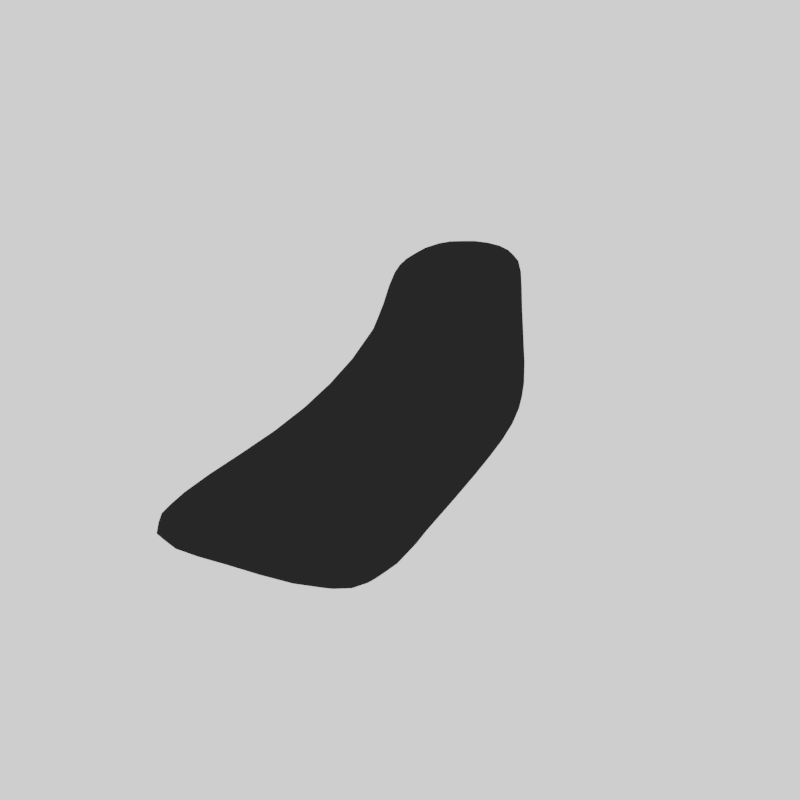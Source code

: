 # Source: shoe.blend  (saved by Blender 2.90.8; exported with 4.5.12 LTS)
import bpy
from mathutils import Matrix  # noqa: F401  (used for matrix-valued properties, if any)

bpy.ops.wm.read_factory_settings(use_empty=True)
scene = bpy.context.scene
scene.name = 'Scene'

# ---- materials (node trees are filled in below, after node groups)
mat_skin = bpy.data.materials.new('skin')
mat_skin.alpha_threshold = 0.0
mat_skin.roughness = 0.5
mat_skin.specular_intensity = 0.0
mat_pants = bpy.data.materials.new('Pants')
mat_shirt = bpy.data.materials.new('Shirt')
mat_shirtsleeves = bpy.data.materials.new('ShirtSleeves')
mat_boots = bpy.data.materials.new('Boots')

# ---- material node trees
mat_skin.use_nodes = True; mat_skin.node_tree.nodes.clear()
_N = mat_skin.node_tree.nodes; _L = mat_skin.node_tree.links
n0 = _N.new('ShaderNodeOutputMaterial'); n0.name = 'Material Output'; n0.location = (300, 300)
n1 = _N.new('ShaderNodeBsdfDiffuse'); n1.name = 'Diffuse BSDF'; n1.location = (10, 300)
n2 = _N.new('ShaderNodeRGB'); n2.name = 'RGB'; n2.location = (-180, 300)
n2.outputs[0].default_value = (0.5, 0.3056, 0.1893, 1.0)
_L.new(n1.outputs[0], n0.inputs[0])
_L.new(n2.outputs[0], n1.inputs[0])
n0.is_active_output = True
mat_pants.use_nodes = True; mat_pants.node_tree.nodes.clear()
_N = mat_pants.node_tree.nodes; _L = mat_pants.node_tree.links
n0 = _N.new('ShaderNodeBsdfPrincipled'); n0.name = 'Principled BSDF'; n0.location = (10, 300)
n0.distribution = 'GGX'
n0.subsurface_method = 'BURLEY'
n0.inputs[0].default_value = (0.7991, 0.2122, 0.08438, 1.0)
n0.inputs[3].default_value = 1.45
n0.inputs[27].default_value = (0.0, 0.0, 0.0, 1.0)
n0.inputs[28].default_value = 1.0
n1 = _N.new('ShaderNodeOutputMaterial'); n1.name = 'Material Output'; n1.location = (300, 300)
_L.new(n0.outputs[0], n1.inputs[0])
n1.is_active_output = True
mat_shirt.use_nodes = True; mat_shirt.node_tree.nodes.clear()
_N = mat_shirt.node_tree.nodes; _L = mat_shirt.node_tree.links
n0 = _N.new('ShaderNodeBsdfPrincipled'); n0.name = 'Principled BSDF'; n0.location = (10, 300)
n0.distribution = 'GGX'
n0.subsurface_method = 'BURLEY'
n0.inputs[0].default_value = (0.7991, 0.2122, 0.08438, 1.0)
n0.inputs[3].default_value = 1.45
n0.inputs[27].default_value = (0.0, 0.0, 0.0, 1.0)
n0.inputs[28].default_value = 1.0
n1 = _N.new('ShaderNodeOutputMaterial'); n1.name = 'Material Output'; n1.location = (300, 300)
_L.new(n0.outputs[0], n1.inputs[0])
n1.is_active_output = True
mat_shirtsleeves.use_nodes = True; mat_shirtsleeves.node_tree.nodes.clear()
_N = mat_shirtsleeves.node_tree.nodes; _L = mat_shirtsleeves.node_tree.links
n0 = _N.new('ShaderNodeBsdfPrincipled'); n0.name = 'Principled BSDF'; n0.location = (10, 300)
n0.distribution = 'GGX'
n0.subsurface_method = 'BURLEY'
n0.inputs[0].default_value = (0.04445, 0.04445, 0.04445, 1.0)
n0.inputs[3].default_value = 1.45
n0.inputs[27].default_value = (0.0, 0.0, 0.0, 1.0)
n0.inputs[28].default_value = 1.0
n1 = _N.new('ShaderNodeOutputMaterial'); n1.name = 'Material Output'; n1.location = (300, 300)
_L.new(n0.outputs[0], n1.inputs[0])
n1.is_active_output = True
mat_boots.use_nodes = True; mat_boots.node_tree.nodes.clear()
_N = mat_boots.node_tree.nodes; _L = mat_boots.node_tree.links
n0 = _N.new('ShaderNodeBsdfPrincipled'); n0.name = 'Principled BSDF'; n0.location = (10, 300)
n0.distribution = 'GGX'
n0.subsurface_method = 'BURLEY'
n0.inputs[0].default_value = (0.01885, 0.01885, 0.01885, 1.0)
n0.inputs[3].default_value = 1.45
n0.inputs[13].default_value = 0.0
n0.inputs[27].default_value = (0.0, 0.0, 0.0, 1.0)
n0.inputs[28].default_value = 1.0
n1 = _N.new('ShaderNodeOutputMaterial'); n1.name = 'Material Output'; n1.location = (300, 300)
_L.new(n0.outputs[0], n1.inputs[0])
n1.is_active_output = True

# ---- world
world_world = bpy.data.worlds.new('World'); scene.world = world_world
world_world.color = (1.0, 1.0, 1.0)
world_world.use_sun_shadow = False
world_world.sun_shadow_jitter_overblur = 0.0
world_world.cycles.sampling_method = 'MANUAL'
world_world.light_settings.ao_factor = 0.5

# ---- meshes
me_basemesh_male_001 = bpy.data.meshes.new('basemesh_male.001')
me_basemesh_male_001.from_pydata([(0.2659, -0.1957, -0.001797), (0.2659, -0.1984, 0.03637), (0.2433, 0.1236, -0.002809), (0.2433, 0.1236, 0.08376), (0.4353, -0.151, -0.002809), (0.4172, -0.1452, 0.03454), (0.3589, 0.1257, -0.002809), (0.3408, 0.1257, 0.08294), (0.2598, -0.05771, -0.002809), (0.2792, -0.07069, 0.04252), (0.411, -0.05771, -0.002809), (0.3929, -0.05385, 0.05164), (0.282, 0.02855, 0.08911), (0.3978, 0.02613, -0.002809), (0.2598, 0.02613, -0.002809), (0.3568, 0.04356, 0.08829), (0.3053, 0.1625, -0.008779), (0.2966, 0.1625, 0.07739), (0.3264, -0.167, -0.002809), (0.3177, -0.1696, 0.03497), (0.3177, -0.05385, 0.05207), (0.3264, -0.05771, -0.002809), (0.3264, 0.02613, -0.002809), (0.3177, 0.01201, 0.08872), (0.2684, 0.03563, 0.1258), (0.2555, 0.1394, 0.1174), (0.2925, 0.1649, 0.1217), (0.3447, 0.1273, 0.1279), (0.3581, 0.05076, 0.1299), (0.3061, 0.02507, 0.1301)], [], [(14, 12, 3, 2), (16, 17, 7, 6), (10, 11, 5, 4), (18, 19, 1, 0), (21, 10, 4, 18), (20, 9, 1, 19), (23, 12, 9, 20), (22, 13, 10, 21), (13, 15, 11, 10), (0, 1, 9, 8), (6, 7, 15, 13), (16, 6, 13, 22), (12, 23, 29, 24), (8, 9, 12, 14), (23, 15, 28, 29), (2, 16, 22, 14), (14, 22, 21, 8), (15, 23, 20, 11), (11, 20, 19, 5), (8, 21, 18, 0), (4, 5, 19, 18), (2, 3, 17, 16), (26, 25, 24, 29), (27, 26, 29, 28), (3, 12, 24, 25), (17, 3, 25, 26), (7, 17, 26, 27), (15, 7, 27, 28)])
me_basemesh_male_001.polygons.foreach_set('material_index', [4, 4, 4, 4, 4, 4, 4, 4, 4, 4, 4, 4, 4, 4, 4, 4, 4, 4, 4, 4, 4, 4, 4, 4, 4, 4, 4, 4])
_uv = me_basemesh_male_001.uv_layers.new(name='UVMap')
_uv.uv.foreach_set('vector', [0.375, 0.1875, 0.625, 0.1875, 0.625, 0.25, 0.375, 0.25, 0.375, 0.375, 0.625, 0.375, 0.625, 0.5, 0.375, 0.5, 0.375, 0.625, 0.625, 0.625, 0.625, 0.75, 0.375, 0.75, 0.375, 0.875, 0.625, 0.875, 0.625, 1.0, 0.375, 1.0, 0.25, 0.625, 0.375, 0.625, 0.375, 0.75, 0.25, 0.75, 0.75, 0.625, 0.875, 0.625, 0.875, 0.75, 0.75, 0.75, 0.75, 0.5625, 0.875, 0.5625, 0.875, 0.625, 0.75, 0.625, 0.25, 0.5625, 0.375, 0.5625, 0.375, 0.625, 0.25, 0.625, 0.375, 0.5625, 0.625, 0.5625, 0.625, 0.625, 0.375, 0.625, 0.375, 0.0, 0.625, 0.0, 0.625, 0.125, 0.375, 0.125, 0.375, 0.5, 0.625, 0.5, 0.625, 0.5625, 0.375, 0.5625, 0.25, 0.5, 0.375, 0.5, 0.375, 0.5625, 0.25, 0.5625, 0.875, 0.5625, 0.75, 0.5625, 0.75, 0.5625, 0.875, 0.5625, 0.375, 0.125, 0.625, 0.125, 0.625, 0.1875, 0.375, 0.1875, 0.75, 0.5625, 0.625, 0.5625, 0.625, 0.5625, 0.75, 0.5625, 0.125, 0.5, 0.25, 0.5, 0.25, 0.5625, 0.125, 0.5625, 0.125, 0.5625, 0.25, 0.5625, 0.25, 0.625, 0.125, 0.625, 0.625, 0.5625, 0.75, 0.5625, 0.75, 0.625, 0.625, 0.625, 0.625, 0.625, 0.75, 0.625, 0.75, 0.75, 0.625, 0.75, 0.125, 0.625, 0.25, 0.625, 0.25, 0.75, 0.125, 0.75, 0.375, 0.75, 0.625, 0.75, 0.625, 0.875, 0.375, 0.875, 0.375, 0.25, 0.625, 0.25, 0.625, 0.375, 0.375, 0.375, 0.75, 0.5, 0.875, 0.5, 0.875, 0.5625, 0.75, 0.5625, 0.625, 0.5, 0.75, 0.5, 0.75, 0.5625, 0.625, 0.5625, 0.625, 0.25, 0.625, 0.1875, 0.625, 0.1875, 0.625, 0.25, 0.625, 0.375, 0.625, 0.25, 0.625, 0.25, 0.625, 0.375, 0.625, 0.5, 0.625, 0.375, 0.625, 0.375, 0.625, 0.5, 0.625, 0.5625, 0.625, 0.5, 0.625, 0.5, 0.625, 0.5625])
_ca = me_basemesh_male_001.color_attributes.new('Col', 'BYTE_COLOR', 'CORNER')
_ca.data.foreach_set('color', [1.0, 1.0, 1.0, 1.0, 1.0, 1.0, 1.0, 1.0, 1.0, 1.0, 1.0, 1.0, 1.0, 1.0, 1.0, 1.0, 1.0, 1.0, 1.0, 1.0, 1.0, 1.0, 1.0, 1.0, 1.0, 1.0, 1.0, 1.0, 1.0, 1.0, 1.0, 1.0, 1.0, 1.0, 1.0, 1.0, 1.0, 1.0, 1.0, 1.0, 1.0, 1.0, 1.0, 1.0, 1.0, 1.0, 1.0, 1.0, 1.0, 1.0, 1.0, 1.0, 1.0, 1.0, 1.0, 1.0, 1.0, 1.0, 1.0, 1.0, 1.0, 1.0, 1.0, 1.0, 1.0, 1.0, 1.0, 1.0, 1.0, 1.0, 1.0, 1.0, 1.0, 1.0, 1.0, 1.0, 1.0, 1.0, 1.0, 1.0, 1.0, 1.0, 1.0, 1.0, 1.0, 1.0, 1.0, 1.0, 1.0, 1.0, 1.0, 1.0, 1.0, 1.0, 1.0, 1.0, 1.0, 1.0, 1.0, 1.0, 1.0, 1.0, 1.0, 1.0, 1.0, 1.0, 1.0, 1.0, 1.0, 1.0, 1.0, 1.0, 1.0, 1.0, 1.0, 1.0, 1.0, 1.0, 1.0, 1.0, 1.0, 1.0, 1.0, 1.0, 1.0, 1.0, 1.0, 1.0, 1.0, 1.0, 1.0, 1.0, 1.0, 1.0, 1.0, 1.0, 1.0, 1.0, 1.0, 1.0, 1.0, 1.0, 1.0, 1.0, 1.0, 1.0, 1.0, 1.0, 1.0, 1.0, 1.0, 1.0, 1.0, 1.0, 1.0, 1.0, 1.0, 1.0, 1.0, 1.0, 1.0, 1.0, 1.0, 1.0, 1.0, 1.0, 1.0, 1.0, 1.0, 1.0, 1.0, 1.0, 1.0, 1.0, 1.0, 1.0, 1.0, 1.0, 1.0, 1.0, 1.0, 1.0, 1.0, 1.0, 1.0, 1.0, 1.0, 1.0, 1.0, 1.0, 1.0, 1.0, 1.0, 1.0, 1.0, 1.0, 1.0, 1.0, 1.0, 1.0, 1.0, 1.0, 1.0, 1.0, 1.0, 1.0, 1.0, 1.0, 1.0, 1.0, 1.0, 1.0, 1.0, 1.0, 1.0, 1.0, 1.0, 1.0, 1.0, 1.0, 1.0, 1.0, 1.0, 1.0, 1.0, 1.0, 1.0, 1.0, 1.0, 1.0, 1.0, 1.0, 1.0, 1.0, 1.0, 1.0, 1.0, 1.0, 1.0, 1.0, 1.0, 1.0, 1.0, 1.0, 1.0, 1.0, 1.0, 1.0, 1.0, 1.0, 1.0, 1.0, 1.0, 1.0, 1.0, 1.0, 1.0, 1.0, 1.0, 1.0, 1.0, 1.0, 1.0, 1.0, 1.0, 1.0, 1.0, 1.0, 1.0, 1.0, 1.0, 1.0, 1.0, 1.0, 1.0, 1.0, 1.0, 1.0, 1.0, 1.0, 1.0, 1.0, 1.0, 1.0, 1.0, 1.0, 1.0, 1.0, 1.0, 1.0, 1.0, 1.0, 1.0, 1.0, 1.0, 1.0, 1.0, 1.0, 1.0, 1.0, 1.0, 1.0, 1.0, 1.0, 1.0, 1.0, 1.0, 1.0, 1.0, 1.0, 1.0, 1.0, 1.0, 1.0, 1.0, 1.0, 1.0, 1.0, 1.0, 1.0, 1.0, 1.0, 1.0, 1.0, 1.0, 1.0, 1.0, 1.0, 1.0, 1.0, 1.0, 1.0, 1.0, 1.0, 1.0, 1.0, 1.0, 1.0, 1.0, 1.0, 1.0, 1.0, 1.0, 1.0, 1.0, 1.0, 1.0, 1.0, 1.0, 1.0, 1.0, 1.0, 1.0, 1.0, 1.0, 1.0, 1.0, 1.0, 1.0, 1.0, 1.0, 1.0, 1.0, 1.0, 1.0, 1.0, 1.0, 1.0, 1.0, 1.0, 1.0, 1.0, 1.0, 1.0, 1.0, 1.0, 1.0, 1.0, 1.0, 1.0, 1.0, 1.0, 1.0, 1.0, 1.0, 1.0, 1.0, 1.0, 1.0, 1.0, 1.0, 1.0, 1.0, 1.0, 1.0, 1.0, 1.0, 1.0, 1.0, 1.0, 1.0, 1.0, 1.0, 1.0, 1.0, 1.0, 1.0, 1.0, 1.0, 1.0, 1.0, 1.0, 1.0, 1.0, 1.0, 1.0, 1.0, 1.0, 1.0, 1.0, 1.0, 1.0, 1.0, 1.0, 1.0, 1.0, 1.0, 1.0, 1.0, 1.0, 1.0, 1.0, 1.0, 1.0, 1.0, 1.0, 1.0, 1.0, 1.0, 1.0, 1.0, 1.0, 1.0, 1.0, 1.0, 1.0, 1.0, 1.0])
me_basemesh_male_001.materials.append(mat_skin)
me_basemesh_male_001.materials.append(mat_pants)
me_basemesh_male_001.materials.append(mat_shirt)
me_basemesh_male_001.materials.append(mat_shirtsleeves)
me_basemesh_male_001.materials.append(mat_boots)
me_basemesh_male_001.use_remesh_preserve_volume = False
me_basemesh_male_001.use_remesh_preserve_attributes = False
me_basemesh_male_001.use_mirror_x = True
me_basemesh_male_001.use_mirror_topology = True
me_basemesh_male_001.update()

# ---- objects
ob_skin_001 = bpy.data.objects.new('skin.001', me_basemesh_male_001)

# ---- transforms, parenting, visibility, modifiers, constraints
ob_skin_001.location = (0.0, 0.0, 0.0)
ob_skin_001.lineart.crease_threshold = 0.0
ob_skin_001.use_mesh_mirror_x = True
_vg = ob_skin_001.vertex_groups.new(name='hips')
_vg = ob_skin_001.vertex_groups.new(name='spine')
_vg = ob_skin_001.vertex_groups.new(name='chest')
_vg = ob_skin_001.vertex_groups.new(name='neck')
_vg = ob_skin_001.vertex_groups.new(name='head')
_vg = ob_skin_001.vertex_groups.new(name='shoulder.L')
_vg = ob_skin_001.vertex_groups.new(name='upper_arm.L')
_vg = ob_skin_001.vertex_groups.new(name='forearm.L')
_vg = ob_skin_001.vertex_groups.new(name='hand.L')
_vg = ob_skin_001.vertex_groups.new(name='palm.01.L')
_vg = ob_skin_001.vertex_groups.new(name='f_index.01.L')
_vg = ob_skin_001.vertex_groups.new(name='f_index.02.L')
_vg = ob_skin_001.vertex_groups.new(name='f_index.03.L')
_vg = ob_skin_001.vertex_groups.new(name='thumb.01.L')
_vg = ob_skin_001.vertex_groups.new(name='thumb.02.L')
_vg = ob_skin_001.vertex_groups.new(name='thumb.03.L')
_vg = ob_skin_001.vertex_groups.new(name='palm.02.L')
_vg = ob_skin_001.vertex_groups.new(name='f_middle.01.L')
_vg = ob_skin_001.vertex_groups.new(name='f_middle.02.L')
_vg = ob_skin_001.vertex_groups.new(name='f_middle.03.L')
_vg = ob_skin_001.vertex_groups.new(name='palm.03.L')
_vg = ob_skin_001.vertex_groups.new(name='f_ring.01.L')
_vg = ob_skin_001.vertex_groups.new(name='f_ring.02.L')
_vg = ob_skin_001.vertex_groups.new(name='f_ring.03.L')
_vg = ob_skin_001.vertex_groups.new(name='palm.04.L')
_vg = ob_skin_001.vertex_groups.new(name='f_pinky.01.L')
_vg = ob_skin_001.vertex_groups.new(name='f_pinky.02.L')
_vg = ob_skin_001.vertex_groups.new(name='f_pinky.03.L')
_vg = ob_skin_001.vertex_groups.new(name='shoulder.R')
_vg = ob_skin_001.vertex_groups.new(name='upper_arm.R')
_vg = ob_skin_001.vertex_groups.new(name='forearm.R')
_vg = ob_skin_001.vertex_groups.new(name='hand.R')
_vg = ob_skin_001.vertex_groups.new(name='palm.01.R')
_vg = ob_skin_001.vertex_groups.new(name='f_index.01.R')
_vg = ob_skin_001.vertex_groups.new(name='f_index.02.R')
_vg = ob_skin_001.vertex_groups.new(name='f_index.03.R')
_vg = ob_skin_001.vertex_groups.new(name='thumb.01.R')
_vg = ob_skin_001.vertex_groups.new(name='thumb.02.R')
_vg = ob_skin_001.vertex_groups.new(name='thumb.03.R')
_vg = ob_skin_001.vertex_groups.new(name='palm.02.R')
_vg = ob_skin_001.vertex_groups.new(name='f_middle.01.R')
_vg = ob_skin_001.vertex_groups.new(name='f_middle.02.R')
_vg = ob_skin_001.vertex_groups.new(name='f_middle.03.R')
_vg = ob_skin_001.vertex_groups.new(name='palm.03.R')
_vg = ob_skin_001.vertex_groups.new(name='f_ring.01.R')
_vg = ob_skin_001.vertex_groups.new(name='f_ring.02.R')
_vg = ob_skin_001.vertex_groups.new(name='f_ring.03.R')
_vg = ob_skin_001.vertex_groups.new(name='palm.04.R')
_vg = ob_skin_001.vertex_groups.new(name='f_pinky.01.R')
_vg = ob_skin_001.vertex_groups.new(name='f_pinky.02.R')
_vg = ob_skin_001.vertex_groups.new(name='f_pinky.03.R')
_vg = ob_skin_001.vertex_groups.new(name='thigh.L')
_vg = ob_skin_001.vertex_groups.new(name='shin.L')
_vg = ob_skin_001.vertex_groups.new(name='foot.L')
_vg = ob_skin_001.vertex_groups.new(name='toe.L')
_vg = ob_skin_001.vertex_groups.new(name='heel.L')
_vg = ob_skin_001.vertex_groups.new(name='thigh.R')
_vg = ob_skin_001.vertex_groups.new(name='shin.R')
_vg = ob_skin_001.vertex_groups.new(name='foot.R')
_vg = ob_skin_001.vertex_groups.new(name='toe.R')
_vg = ob_skin_001.vertex_groups.new(name='heel.R')
_m = ob_skin_001.modifiers.new('Subsurf', 'SUBSURF')
_m.uv_smooth = 'PRESERVE_CORNERS'
_m.quality = 2
_m.show_only_control_edges = False
_m = ob_skin_001.modifiers.new('Armature', 'ARMATURE')

# ---- collection membership
scene.collection.objects.link(ob_skin_001)

# ---- scene / render settings (as saved in the file)
scene.frame_start = 1; scene.frame_end = 90; scene.frame_set(0)
scene.render.engine = 'CYCLES'
scene.render.image_settings.color_mode = 'RGB'
scene.render.image_settings.compression = 100
scene.render.resolution_x = 1024
scene.render.resolution_y = 1024
scene.render.dither_intensity = 0.0
scene.render.use_compositing = False
scene.cycles.shading_system = True
scene.cycles.use_denoising = False
scene.cycles.samples = 128
scene.cycles.sampling_pattern = 'TABULATED_SOBOL'
scene.cycles.light_sampling_threshold = 0.05
scene.cycles.use_adaptive_sampling = False
scene.cycles.use_light_tree = False
scene.cycles.caustics_reflective = False
scene.cycles.caustics_refractive = False
scene.cycles.blur_glossy = 0.0
scene.cycles.max_bounces = 5
scene.cycles.sample_clamp_indirect = 3.0
scene.view_settings.look = 'Medium High Contrast'
scene.view_settings.view_transform = 'Filmic'
bpy.context.view_layer.update()

# ---- added for rendering (the .blend has no active camera): camera
cam_auto = bpy.data.cameras.new('AutoCamera')
cam_auto.lens = 50.0
cam_auto.sensor_width = 36.0
cam_auto.clip_end = 1000.0
ob_auto_camera = bpy.data.objects.new('AutoCamera', cam_auto)
scene.collection.objects.link(ob_auto_camera)
ob_auto_camera.location = (0.74057, -0.498264, 0.381708)
ob_auto_camera.rotation_euler = (1.09748, -7.21219e-08, 0.694738)
scene.camera = ob_auto_camera
bpy.context.view_layer.update()
